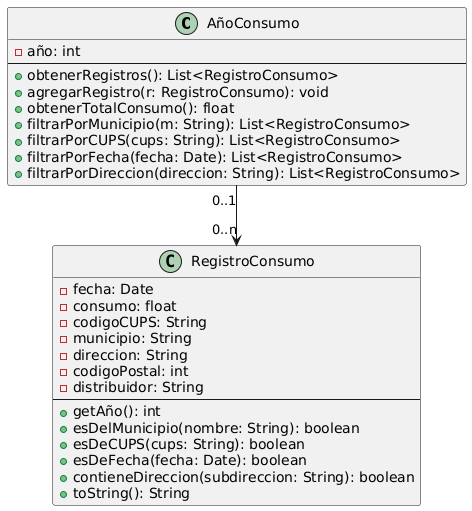

The diagram above was rendered by PlantUML. Its source (embedded in the PNG):
@startuml
class AñoConsumo {
  - año: int
  --
  + obtenerRegistros(): List<RegistroConsumo>
  + agregarRegistro(r: RegistroConsumo): void
  + obtenerTotalConsumo(): float
  + filtrarPorMunicipio(m: String): List<RegistroConsumo>
  + filtrarPorCUPS(cups: String): List<RegistroConsumo>
  + filtrarPorFecha(fecha: Date): List<RegistroConsumo>
  + filtrarPorDireccion(direccion: String): List<RegistroConsumo>
}

class RegistroConsumo {
  - fecha: Date
  - consumo: float
  - codigoCUPS: String
  - municipio: String
  - direccion: String
  - codigoPostal: int
  - distribuidor: String
  --
  + getAño(): int
  + esDelMunicipio(nombre: String): boolean
  + esDeCUPS(cups: String): boolean
  + esDeFecha(fecha: Date): boolean
  + contieneDireccion(subdireccion: String): boolean
  + toString(): String
}

AñoConsumo "0..1" --> "0..n" RegistroConsumo
@enduml